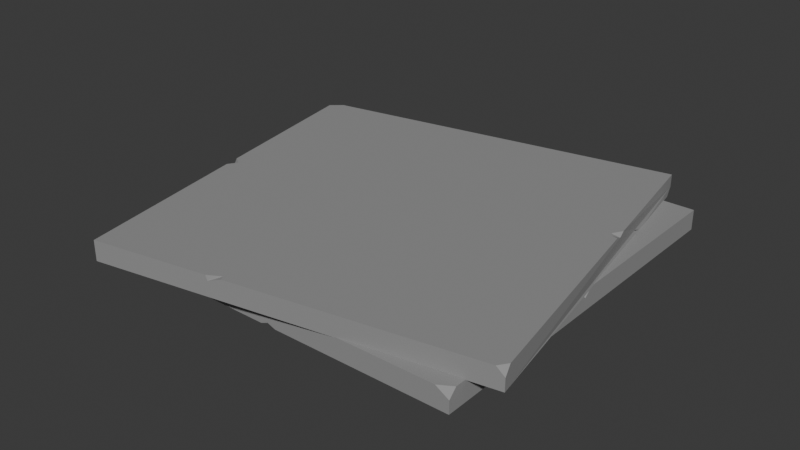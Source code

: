 # Source: concreate_no_rebar.blend  (saved by Blender 5.2.44; exported with 4.5.12 LTS)
import bpy
from mathutils import Matrix  # noqa: F401  (used for matrix-valued properties, if any)

bpy.ops.wm.read_factory_settings(use_empty=True)
scene = bpy.context.scene
scene.name = 'Scene'

# ---- collections
col_collection = bpy.data.collections.new('Collection'); scene.collection.children.link(col_collection)

# ---- materials (node trees are filled in below, after node groups)
mat_stone = bpy.data.materials.new('Stone')
mat_stone.alpha_threshold = 0.0
mat_stone.use_backface_culling_lightprobe_volume = False
mat_stone.use_transparent_shadow = False
mat_stone.roughness = 0.5
mat_stone.line_color = (0.0, 0.0, 0.0, 1.0)
mat_metal_rusted = bpy.data.materials.new('metal_rusted')
mat_metal_rusted.use_backface_culling_lightprobe_volume = False
mat_metal_rusted.use_transparent_shadow = False

# ---- material node trees
mat_stone.use_nodes = True; mat_stone.node_tree.nodes.clear()
_N = mat_stone.node_tree.nodes; _L = mat_stone.node_tree.links
n0 = _N.new('ShaderNodeOutputMaterial'); n0.name = 'Material Output'; n0.location = (300, 300)
n1 = _N.new('ShaderNodeBsdfPrincipled'); n1.name = 'Principled BSDF'; n1.location = (10, 300)
n1.inputs[0].default_value = (0.2925, 0.2925, 0.2925, 1.0)
n1.inputs[2].default_value = 0.8909
n1.inputs[3].default_value = 1.45
_L.new(n1.outputs[0], n0.inputs[0])
n0.is_active_output = True
mat_metal_rusted.use_nodes = True; mat_metal_rusted.node_tree.nodes.clear()
_N = mat_metal_rusted.node_tree.nodes; _L = mat_metal_rusted.node_tree.links
n0 = _N.new('ShaderNodeOutputMaterial'); n0.name = 'Material Output'; n0.location = (300, 300)
n1 = _N.new('ShaderNodeBsdfPrincipled'); n1.name = 'Principled BSDF'; n1.location = (10, 300)
n1.inputs[0].default_value = (0.203, 0.1332, 0.09537, 1.0)
n1.inputs[1].default_value = 1.0
n1.inputs[2].default_value = 0.7091
n1.inputs[3].default_value = 1.45
_L.new(n1.outputs[0], n0.inputs[0])
n0.is_active_output = True

# ---- world
world_world = bpy.data.worlds.new('World'); scene.world = world_world
world_world.use_nodes = True; world_world.node_tree.nodes.clear()
_N = world_world.node_tree.nodes; _L = world_world.node_tree.links
n0 = _N.new('ShaderNodeOutputWorld'); n0.name = 'World Output'; n0.location = (300, 300)
n1 = _N.new('ShaderNodeBackground'); n1.name = 'Background'; n1.location = (10, 300)
n1.inputs[0].default_value = (0.05088, 0.05088, 0.05088, 1.0)
_L.new(n1.outputs[0], n0.inputs[0])
n0.is_active_output = True
world_world.color = (0.05088, 0.05088, 0.05088)
world_world.use_sun_shadow = False
world_world.sun_shadow_jitter_overblur = 0.0

# ---- meshes
me_cube = bpy.data.meshes.new('Cube')
me_cube.from_pydata([(-2.606, -2.538, 0.1378), (-2.606, 2.538, -0.1378), (2.606, -2.538, -0.1378), (2.606, 2.538, 0.1378), (2.606, 2.538, -0.1378), (-2.499, -2.538, -0.1378), (-2.606, -2.538, -0.03176), (-2.606, -2.432, -0.1378), (-2.606, 2.432, 0.1378), (-2.499, 2.538, 0.1378), (-2.606, 2.538, 0.03176), (2.606, -2.538, 0.03176), (2.606, -2.432, 0.1378), (2.43, -2.538, 0.1378), (2.606, -0.0837, -0.1378), (-0.3087, 2.538, 0.1378), (1.197, 2.538, -0.1378), (-0.2026, -2.538, 0.1378), (0.628, -0.1307, -0.1378), (-0.2526, -0.1445, 0.1378), (-0.2893, 1.613, 0.1378), (2.499, -0.05273, 0.1378), (2.606, -0.1561, 0.1378), (2.606, -0.06246, 0.0317), (2.606, 0.0578, 0.1378), (-2.587, -1.209, -0.07862), (-2.606, -1.151, -0.1378), (-2.505, -1.223, -0.1378), (-2.606, -1.365, -0.1378), (0.9841, 2.538, 0.1378), (0.9581, 2.538, 0.06795), (0.7701, 2.538, 0.1378), (0.7933, 2.471, 0.1378), (0.0344, -2.538, -0.06774), (0.008238, -2.538, -0.1378), (0.1375, -2.433, -0.1378), (0.2222, -2.538, -0.1378), (-2.606, -0.4937, 0.1378), (-2.606, -0.6039, 0.09648), (-2.606, -0.7076, 0.1378), (-2.501, -0.5803, 0.1378), (-2.528, -0.5268, 0.1378)], [], [(22, 21, 19, 17, 13, 12), (28, 25, 27), (2, 11, 13, 17, 33, 36), (34, 33, 17, 0, 6, 5), (16, 18, 27, 26, 1), (5, 6, 7), (8, 9, 10), (11, 12, 13), (2, 36, 35, 18, 14), (15, 20, 32, 31), (14, 18, 16, 4), (16, 30, 29, 3, 4), (26, 25, 38, 37, 8, 10, 1), (4, 3, 24, 23, 14), (7, 6, 0, 39, 38, 25, 28), (20, 41, 40, 19), (1, 10, 9, 15, 31, 30, 16), (14, 23, 22, 12, 11, 2), (28, 27, 18, 35, 34, 5, 7), (0, 17, 19, 40, 39), (37, 41, 20, 15, 9, 8), (21, 22, 23), (25, 26, 27), (30, 31, 32), (33, 34, 35, 36), (38, 39, 40), (29, 32, 20, 19, 21, 24, 3), (38, 40, 41), (37, 38, 41), (29, 30, 32), (24, 21, 23)])
_uv = me_cube.uv_layers.new(name='UVMap')
_uv.uv.foreach_set('vector', [0.875, 0.6173, 0.8699, 0.6224, 0.7379, 0.6179, 0.7403, 0.5, 0.8666, 0.5, 0.875, 0.5052, 0.375, 0.5578, 0.4125, 0.5679, 0.3702, 0.5648, 0.375, 0.25, 0.5288, 0.25, 0.625, 0.2584, 0.625, 0.3847, 0.4386, 0.3733, 0.375, 0.3643, 0.375, 0.3746, 0.4386, 0.3733, 0.625, 0.3847, 0.625, 0.5, 0.4712, 0.5, 0.375, 0.4949, 0.1926, 0.75, 0.2199, 0.6186, 0.3702, 0.5648, 0.375, 0.5683, 0.375, 0.75, 0.3699, 0.5, 0.4712, 0.5, 0.375, 0.5052, 0.625, 0.7448, 0.6301, 0.75, 0.5288, 0.75, 0.5288, 0.25, 0.625, 0.2448, 0.8666, 0.5, 0.125, 0.5, 0.2393, 0.5, 0.2434, 0.5052, 0.2199, 0.6186, 0.125, 0.6209, 0.7352, 0.75, 0.7361, 0.7045, 0.7881, 0.7467, 0.7869, 0.75, 0.125, 0.6209, 0.2199, 0.6186, 0.1926, 0.75, 0.125, 0.75, 0.375, 0.9324, 0.5616, 0.921, 0.625, 0.9222, 0.625, 1.0, 0.375, 1.0, 0.375, 0.5683, 0.4125, 0.5679, 0.5875, 0.5906, 0.625, 0.6007, 0.625, 0.7448, 0.5288, 0.75, 0.375, 0.75, 0.375, 0.0, 0.625, 0.0, 0.625, 0.1222, 0.5287, 0.1281, 0.375, 0.1291, 0.375, 0.5052, 0.4712, 0.5, 0.625, 0.5, 0.625, 0.5901, 0.5875, 0.5906, 0.4125, 0.5679, 0.375, 0.5578, 0.7361, 0.7045, 0.6287, 0.5991, 0.63, 0.5964, 0.7379, 0.6179, 0.375, 0.75, 0.5288, 0.75, 0.625, 0.7551, 0.625, 0.8602, 0.625, 0.9119, 0.5616, 0.921, 0.375, 0.9324, 0.375, 0.1291, 0.5287, 0.1281, 0.625, 0.1327, 0.625, 0.2448, 0.5288, 0.25, 0.375, 0.25, 0.375, 0.5578, 0.3702, 0.5648, 0.2199, 0.6186, 0.2434, 0.5052, 0.2496, 0.5, 0.3699, 0.5, 0.375, 0.5052, 0.625, 0.5, 0.7403, 0.5, 0.7379, 0.6179, 0.63, 0.5964, 0.625, 0.5901, 0.625, 0.6007, 0.6287, 0.5991, 0.7361, 0.7045, 0.7352, 0.75, 0.6301, 0.75, 0.625, 0.7448, 0.8699, 0.6224, 0.875, 0.6173, 0.5287, 0.1281, 0.4125, 0.5679, 0.375, 0.5683, 0.3702, 0.5648, 0.5616, 0.921, 0.625, 0.9119, 0.7881, 0.7467, 0.4386, 0.3733, 0.375, 0.3746, 0.2434, 0.5052, 0.2393, 0.5, 0.5875, 0.5906, 0.625, 0.5901, 0.63, 0.5964, 0.7972, 0.75, 0.7881, 0.7467, 0.7361, 0.7045, 0.7379, 0.6179, 0.8699, 0.6224, 0.875, 0.6278, 0.875, 0.75, 0.5875, 0.5906, 0.63, 0.5964, 0.6287, 0.5991, 0.625, 0.6007, 0.5875, 0.5906, 0.6287, 0.5991, 0.7972, 0.75, 0.5616, 0.921, 0.7881, 0.7467, 0.625, 0.1222, 0.8699, 0.6224, 0.5287, 0.1281])
me_cube.materials.append(mat_stone)
me_cube.materials.append(mat_metal_rusted)
me_cube.use_mirror_vertex_groups = False
me_cube.update()

# ---- objects
ob_slab_col = bpy.data.objects.new('slab-col', me_cube)
ob_slab_001_col = bpy.data.objects.new('slab.001-col', me_cube)

# ---- transforms, parenting, visibility, modifiers, constraints
ob_slab_col.location = (0.0004873, -0.0117, 0.1605)
ob_slab_col.scale = (0.5513, 0.5513, 0.5513)
ob_slab_col.lock_rotations_4d = False
ob_slab_col.empty_display_type = 'ARROWS'
ob_slab_col.lineart.crease_threshold = 0.0
ob_slab_001_col.location = (0.00407, -0.09769, 0.3062)
ob_slab_001_col.rotation_euler = (0.0, -0.0, 3.316)
ob_slab_001_col.scale = (0.5513, 0.5513, 0.5513)
ob_slab_001_col.lock_rotations_4d = False
ob_slab_001_col.empty_display_type = 'ARROWS'
ob_slab_001_col.lineart.crease_threshold = 0.0

# ---- collection membership
col_collection.objects.link(ob_slab_col)
col_collection.objects.link(ob_slab_001_col)

# ---- scene / render settings (as saved in the file)
scene.frame_start = 1; scene.frame_end = 250; scene.frame_set(1)
scene.render.engine = 'BLENDER_EEVEE_NEXT'
scene.render.bake_bias = 0.0
scene.render.bake_samples = 0
scene.cycles.sampling_pattern = 'TABULATED_SOBOL'
scene.eevee.fast_gi_thickness_near = 0.1
scene.eevee.fast_gi_thickness_far = 0.0
bpy.context.view_layer.update()

# ---- added for rendering (the .blend has no active camera and no usable light): camera, sun
cam_auto = bpy.data.cameras.new('AutoCamera')
cam_auto.lens = 50.0
cam_auto.sensor_width = 36.0
cam_auto.clip_end = 1000.0
ob_auto_camera = bpy.data.objects.new('AutoCamera', cam_auto)
scene.collection.objects.link(ob_auto_camera)
ob_auto_camera.location = (4.31131, -5.26638, 3.67912)
ob_auto_camera.rotation_euler = (1.09748, -7.21219e-08, 0.694738)
scene.camera = ob_auto_camera
light_auto_sun = bpy.data.lights.new('AutoSun', 'SUN')
light_auto_sun.energy = 3.0
light_auto_sun.angle = 0.0523599
ob_auto_sun = bpy.data.objects.new('AutoSun', light_auto_sun)
scene.collection.objects.link(ob_auto_sun)
ob_auto_sun.rotation_euler = (0.872665, 0.174533, 0.523599)
bpy.context.view_layer.update()
